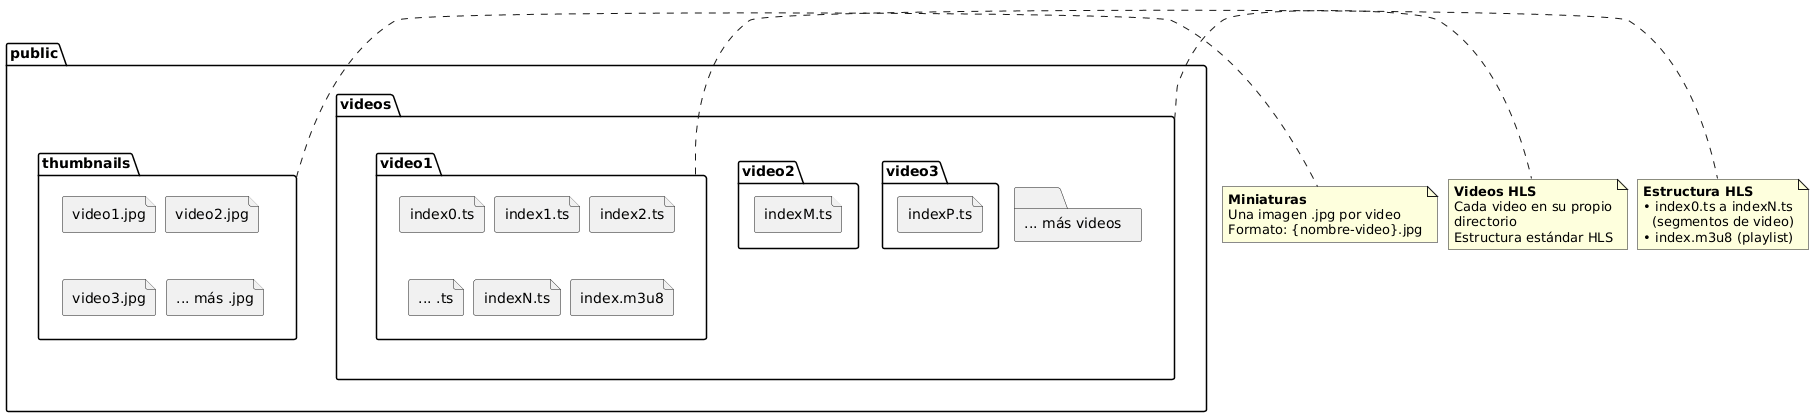

The diagram above was rendered by PlantUML. Its source (embedded in the PNG):
@startuml
skinparam nodesep 10
skinparam ranksep 30
skinparam folderColor #4A90E2
skinparam fileColor #7ED321

folder "public" {
  folder "thumbnails" as thumbnails {
    file "video1.jpg"
    file "video2.jpg"
    file "video3.jpg"
    file "... más .jpg"
  }
  
  folder "videos" as videos {
    folder "video1" as video1 {
      file "index0.ts"
      file "index1.ts"
      file "index2.ts"
      file "... .ts"
      file "indexN.ts"
      file "index.m3u8"
    }
    
    folder "video2" as video2 {
      file "index0.ts"
      file "index1.ts"
      file "... .ts"
      file "indexM.ts"
      file "index.m3u8"
    }
    
    folder "video3" as video3 {
      file "index0.ts"
      file "index1.ts"
      file "... .ts"
      file "indexP.ts"
      file "index.m3u8"
    }
    
    folder "... más videos" as masvideos
  }
}

note right of thumbnails
  <b>Miniaturas</b>
  Una imagen .jpg por video
  Formato: {nombre-video}.jpg
end note

note right of videos
  <b>Videos HLS</b>
  Cada video en su propio
  directorio
  Estructura estándar HLS
end note

note right of video1
  <b>Estructura HLS</b>
  • index0.ts a indexN.ts
    (segmentos de video)
  • index.m3u8 (playlist)
end note
@enduml